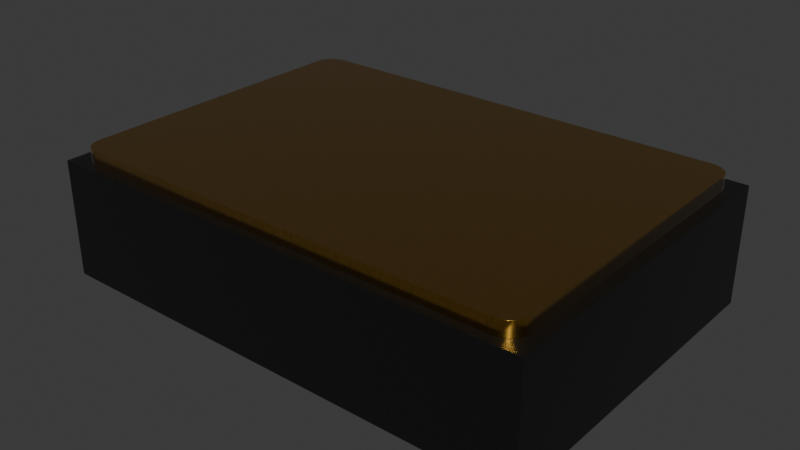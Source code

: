 # Source: EPC-Space_FSMD-G.blend  (saved by Blender 4.4.30; exported with 4.5.12 LTS)
import bpy
from mathutils import Matrix  # noqa: F401  (used for matrix-valued properties, if any)

bpy.ops.wm.read_factory_settings(use_empty=True)
scene = bpy.context.scene
scene.name = 'Scene'

# ---- collections
col_epc_space_fsmd_g = bpy.data.collections.new('EPC-Space_FSMD-G'); scene.collection.children.link(col_epc_space_fsmd_g)

# ---- materials (node trees are filled in below, after node groups)
mat_plastic_cast_black = bpy.data.materials.new('plastic_cast_black')
mat_plastic_cast_black.alpha_threshold = 0.0
mat_plastic_cast_black.preview_render_type = 'CUBE'
mat_plastic_cast_black.diffuse_color = (0.001296, 0.002578, 0.001683, 1.0)
mat_plastic_cast_black.specular_color = (0.01, 0.03, 0.01)
mat_plastic_cast_black.roughness = 0.5
mat_metal_goldpins_2 = bpy.data.materials.new('metal_goldpins_2')
mat_metal_goldpins_2.alpha_threshold = 0.0
mat_metal_goldpins_2.preview_render_type = 'CUBE'
mat_metal_goldpins_2.diffuse_color = (0.5, 0.4018, 0.08046, 1.0)
mat_metal_goldpins_2.specular_color = (0.01, 0.05, 0.01)
mat_metal_goldpins_2.roughness = 0.5

# ---- node groups
ng_plastic_cast_black_node_group = bpy.data.node_groups.new('Plastic_Cast_Black_Node_Group', 'ShaderNodeTree')
_s = ng_plastic_cast_black_node_group.interface.new_socket(name='BSDF', in_out='OUTPUT', socket_type='NodeSocketShader')
_s = ng_plastic_cast_black_node_group.interface.new_socket(name='Color', in_out='INPUT', socket_type='NodeSocketColor')
_s = ng_plastic_cast_black_node_group.interface.new_socket(name='Alpha_Value', in_out='INPUT', socket_type='NodeSocketFloat')
_N = ng_plastic_cast_black_node_group.nodes; _L = ng_plastic_cast_black_node_group.links
n0 = _N.new('NodeGroupOutput'); n0.name = 'Group Output'; n0.location = (786, 85)
n1 = _N.new('NodeGroupInput'); n1.name = 'Group Input'; n1.location = (-449, 228)
n2 = _N.new('ShaderNodeBsdfPrincipled'); n2.name = 'Principled BSDF'; n2.location = (466, 90)
n2.distribution = 'GGX'
n2.subsurface_method = 'BURLEY'
n2.inputs[1].default_value = 0.137
n2.inputs[3].default_value = 1.45
n2.inputs[27].default_value = (0.0, 0.0, 0.0, 1.0)
n2.inputs[28].default_value = 1.0
n3 = _N.new('ShaderNodeTexNoise'); n3.name = 'Noise Texture'; n3.location = (-72, -122)
n3.inputs[2].default_value = 50.0
n3.inputs[3].default_value = 3.6
n3.inputs[4].default_value = 1.0
n4 = _N.new('ShaderNodeBump'); n4.name = 'Bump'; n4.location = (172, -246)
n4.inputs[0].default_value = 0.01
n4.inputs[1].default_value = 0.01
n5 = _N.new('ShaderNodeMapping'); n5.name = 'Mapping'; n5.location = (-267, -126)
n6 = _N.new('ShaderNodeTexCoord'); n6.name = 'Texture Coordinate'; n6.location = (-447, -178)
n7 = _N.new('ShaderNodeMix'); n7.name = 'Mix'; n7.location = (182, 264)
n7.data_type = 'RGBA'
n8 = _N.new('ShaderNodeValue'); n8.name = 'Value'; n8.location = (-465, -33)
n8.outputs[0].default_value = 0.3
n9 = _N.new('ShaderNodeMath'); n9.name = 'Math'; n9.location = (-234, 51)
n9.operation = 'MULTIPLY'
n10 = _N.new('ShaderNodeMix'); n10.name = 'Mix.001'; n10.location = (171, -43)
n10.inputs[2].default_value = 0.3
n10.inputs[3].default_value = 0.4
_L.new(n4.outputs[0], n2.inputs[5])
_L.new(n6.outputs[0], n5.inputs[0])
_L.new(n5.outputs[0], n3.inputs[0])
_L.new(n3.outputs[0], n4.inputs[3])
_L.new(n2.outputs[0], n0.inputs[0])
_L.new(n1.outputs[1], n2.inputs[4])
_L.new(n9.outputs[0], n7.inputs[7])
_L.new(n8.outputs[0], n9.inputs[1])
_L.new(n1.outputs[0], n9.inputs[0])
_L.new(n3.outputs[0], n7.inputs[0])
_L.new(n1.outputs[0], n7.inputs[6])
_L.new(n7.outputs[2], n2.inputs[0])
_L.new(n3.outputs[0], n10.inputs[0])
_L.new(n10.outputs[0], n2.inputs[2])
n0.is_active_output = True

# ---- material node trees
mat_plastic_cast_black.use_nodes = True; mat_plastic_cast_black.node_tree.nodes.clear()
_N = mat_plastic_cast_black.node_tree.nodes; _L = mat_plastic_cast_black.node_tree.links
n0 = _N.new('ShaderNodeOutputMaterial'); n0.name = 'Material Output'; n0.location = (300, 300)
n1 = _N.new('ShaderNodeGroup'); n1.name = 'Group'; n1.location = (-119, 229)
n1.label = 'Plastic_Cast_Black'
n1.width = 264
n1.node_tree = ng_plastic_cast_black_node_group
n2 = _N.new('ShaderNodeRGB'); n2.name = 'RGB'; n2.location = (-431, 253)
n2.label = 'Plastic_Color'
n2.outputs[0].default_value = (0.013, 0.013, 0.013, 1.0)
n3 = _N.new('ShaderNodeValue'); n3.name = 'Value.001'; n3.location = (-434, 58)
n3.label = 'Alpha_Value'
n3.outputs[0].default_value = 1.0
_L.new(n2.outputs[0], n1.inputs[0])
_L.new(n3.outputs[0], n1.inputs[1])
_L.new(n1.outputs[0], n0.inputs[0])
n0.is_active_output = True
mat_metal_goldpins_2.use_nodes = True; mat_metal_goldpins_2.node_tree.nodes.clear()
_N = mat_metal_goldpins_2.node_tree.nodes; _L = mat_metal_goldpins_2.node_tree.links
n0 = _N.new('ShaderNodeOutputMaterial'); n0.name = 'Material Output'; n0.location = (398, 300)
n1 = _N.new('ShaderNodeMapping'); n1.name = 'Mapping'; n1.location = (-1031, 222)
n1.vector_type = 'VECTOR'
n1.inputs[3].default_value = (29.8, 40.0, 1.0)
n2 = _N.new('ShaderNodeTexNoise'); n2.name = 'Noise Texture'; n2.location = (-801, 178)
n2.inputs[3].default_value = 13.2
n2.inputs[4].default_value = 0.8833
n2.inputs[8].default_value = 4.0
n3 = _N.new('ShaderNodeBsdfPrincipled'); n3.name = 'Principled BSDF'; n3.location = (108, 300)
n3.distribution = 'GGX'
n3.subsurface_method = 'BURLEY'
n3.inputs[1].default_value = 1.0
n3.inputs[2].default_value = 0.1841
n3.inputs[3].default_value = 1.45
n3.inputs[8].default_value = 1.0
n3.inputs[10].default_value = 0.02727
n3.inputs[13].default_value = 0.475
n3.inputs[20].default_value = 0.2891
n3.inputs[24].default_value = 0.03545
n3.inputs[27].default_value = (0.0, 0.0, 0.0, 1.0)
n3.inputs[28].default_value = 1.0
n4 = _N.new('ShaderNodeTexCoord'); n4.name = 'Texture Coordinate'; n4.location = (-1319, 284)
n5 = _N.new('ShaderNodeValToRGB'); n5.name = 'ColorRamp'; n5.location = (-327, 267)
while len(n5.color_ramp.elements) > 1: n5.color_ramp.elements.remove(n5.color_ramp.elements[-1])
n5.color_ramp.elements[0].position = 0.3295; n5.color_ramp.elements[0].color = (0.9756, 0.5571, 0.08998, 1.0)
_e = n5.color_ramp.elements.new(0.6955); _e.color = (0.2997, 0.14, 0.008226, 1.0)
n6 = _N.new('ShaderNodeMix'); n6.name = 'Mix'; n6.location = (-57, 315)
n6.data_type = 'RGBA'
n6.inputs[0].default_value = 0.02727
n6.inputs[7].default_value = (0.5518, 0.2626, 0.03915, 1.0)
_L.new(n3.outputs[0], n0.inputs[0])
_L.new(n1.outputs[0], n2.inputs[0])
_L.new(n2.outputs[0], n5.inputs[0])
_L.new(n4.outputs[0], n1.inputs[0])
_L.new(n5.outputs[0], n6.inputs[6])
_L.new(n6.outputs[2], n3.inputs[0])
n0.is_active_output = True

# ---- world
world_world = bpy.data.worlds.new('World'); scene.world = world_world
world_world.use_nodes = True; world_world.node_tree.nodes.clear()
_N = world_world.node_tree.nodes; _L = world_world.node_tree.links
n0 = _N.new('ShaderNodeOutputWorld'); n0.name = 'World Output'; n0.location = (300, 300)
n1 = _N.new('ShaderNodeBackground'); n1.name = 'Background'; n1.location = (10, 300)
n1.inputs[0].default_value = (0.05088, 0.05088, 0.05088, 1.0)
_L.new(n1.outputs[0], n0.inputs[0])
n0.is_active_output = True
world_world.color = (0.05088, 0.05088, 0.05088)
world_world.sun_shadow_jitter_overblur = 0.0

# ---- meshes
me_epc_space_fsmd_g = bpy.data.meshes.new('EPC-Space_FSMD-G')
me_epc_space_fsmd_g.from_pydata([(-4.013, 2.782, 7.308e-08), (-4.013, 2.782, 1.9), (4.013, -2.781, 7.748e-07), (3.899, 2.388, 7.648e-07), (-1.841, 1.88, 2.629e-07), (-3.873, 1.88, 8.53e-08), (-3.873, 2.642, 8.53e-08), (-1.841, 2.642, 2.629e-07), (3.912, -2.679, 7.659e-07), (-3.873, -2.679, 8.53e-08), (-3.873, 1.372, 8.53e-08), (3.899, 1.88, -0.0127), (3.899, 1.88, 7.648e-07), (1.867, 1.88, 5.871e-07), (1.867, 1.88, -0.0127), (1.867, 2.642, -0.0127), (1.867, 2.642, 5.871e-07), (3.645, 2.642, 7.426e-07), (3.645, 2.642, -0.0127), (3.899, 2.388, -0.0127), (4.013, 2.782, 7.748e-07), (4.013, 2.782, 1.9), (-4.013, -2.781, 7.308e-08), (-4.013, -2.781, 1.9), (4.013, -2.781, 1.9), (1.029, 1.88, -0.0127), (1.029, 1.88, 5.139e-07), (-1.003, 1.88, 3.362e-07), (-1.003, 2.642, -0.0127), (-1.003, 2.642, 3.362e-07), (1.029, 2.642, -0.0127), (1.029, 2.642, 5.139e-07), (-1.003, 1.88, -0.0127), (-1.841, 1.88, -0.0127), (-3.873, 1.88, -0.0127), (-3.873, 2.642, -0.0127), (-1.841, 2.642, -0.0127), (3.912, 1.372, -0.0127), (3.912, 1.372, 7.659e-07), (3.912, -0.03754, 7.659e-07), (3.912, -0.03754, -0.0127), (-3.873, -0.03754, -0.0127), (-3.873, -0.03754, 8.53e-08), (-3.873, 1.372, -0.0127), (-3.873, -2.679, -0.0127), (-3.873, -0.7741, 8.53e-08), (3.912, -0.7741, 7.659e-07), (3.912, -0.7741, -0.0127), (3.912, -2.679, -0.0127), (-3.873, -0.7741, -0.0127), (-3.812, 2.327, 2.134), (-3.496, 2.643, 2.134), (-3.797, 2.424, 2.134), (-3.752, 2.512, 2.134), (-3.682, 2.582, 2.134), (-3.594, 2.627, 2.134), (3.496, 2.643, 2.134), (3.813, 2.327, 2.134), (3.594, 2.627, 2.134), (3.682, 2.582, 2.134), (3.752, 2.512, 2.134), (3.797, 2.424, 2.134), (-3.496, -2.642, 2.134), (-3.812, -2.325, 2.134), (-3.594, -2.626, 2.134), (-3.682, -2.581, 2.134), (-3.752, -2.511, 2.134), (-3.797, -2.423, 2.134), (3.813, -2.325, 2.134), (3.496, -2.642, 2.134), (3.797, -2.423, 2.134), (3.752, -2.511, 2.134), (3.682, -2.581, 2.134), (3.594, -2.626, 2.134), (-3.812, -2.325, 1.9), (-3.496, -2.642, 1.9), (-3.797, -2.423, 1.9), (-3.752, -2.511, 1.9), (-3.682, -2.581, 1.9), (-3.594, -2.626, 1.9), (-3.496, 2.643, 1.9), (-3.812, 2.327, 1.9), (-3.594, 2.627, 1.9), (-3.682, 2.582, 1.9), (-3.752, 2.512, 1.9), (-3.797, 2.424, 1.9), (3.813, 2.327, 1.9), (3.496, 2.643, 1.9), (3.797, 2.424, 1.9), (3.752, 2.512, 1.9), (3.682, 2.582, 1.9), (3.594, 2.627, 1.9), (3.496, -2.642, 1.9), (3.813, -2.325, 1.9), (3.594, -2.626, 1.9), (3.682, -2.581, 1.9), (3.752, -2.511, 1.9), (3.797, -2.423, 1.9)], [], [(10, 38, 37, 43), (29, 31, 30, 28), (9, 45, 49, 44), (13, 16, 15, 14), (18, 19, 11, 14, 15), (46, 8, 48, 47), (38, 39, 40, 37), (23, 24, 21, 1), (35, 6, 7, 36), (37, 40, 41, 43), (24, 2, 20, 21), (49, 47, 48, 44), (3, 12, 11, 19), (31, 26, 25, 30), (39, 42, 41, 40), (16, 17, 18, 15), (12, 13, 14, 11), (27, 29, 28, 32), (2, 24, 23, 22), (7, 4, 33, 36), (22, 23, 1, 0), (5, 6, 35, 34), (36, 33, 34, 35), (4, 5, 34, 33), (16, 13, 26, 31, 29, 27, 4, 7, 6, 5, 10, 42, 0, 20, 3, 17), (30, 25, 32, 28), (26, 27, 32, 25), (2, 22, 45, 9), (38, 10, 5, 4, 27, 26, 13, 12, 3, 20, 2, 9, 8, 46, 45, 22, 0, 42, 39), (42, 10, 43, 41), (21, 20, 0, 1), (45, 46, 47, 49), (48, 8, 9, 44), (18, 17, 3, 19), (56, 51, 80, 87), (68, 57, 86, 93), (56, 58, 59, 60, 61, 57, 68, 70, 71, 72, 73, 69, 62, 64, 65, 66, 67, 63, 50, 52, 53, 54, 55, 51), (86, 88, 89, 90, 91, 87, 80, 82, 83, 84, 85, 81, 74, 76, 77, 78, 79, 75, 92, 94, 95, 96, 97, 93), (62, 69, 92, 75), (50, 81, 85, 52), (52, 85, 84, 53), (53, 84, 83, 54), (54, 83, 82, 55), (55, 82, 80, 51), (86, 57, 61, 88), (88, 61, 60, 89), (89, 60, 59, 90), (90, 59, 58, 91), (91, 58, 56, 87), (62, 75, 79, 64), (64, 79, 78, 65), (65, 78, 77, 66), (66, 77, 76, 67), (67, 76, 74, 63), (68, 93, 97, 70), (70, 97, 96, 71), (71, 96, 95, 72), (72, 95, 94, 73), (73, 94, 92, 69), (50, 63, 74, 81)])
me_epc_space_fsmd_g.polygons.foreach_set('use_smooth', [True] * 60)
me_epc_space_fsmd_g.polygons.foreach_set('material_index', [1, 1, 1, 1, 1, 1, 1, 0, 1, 1, 0, 1, 1, 1, 1, 1, 1, 1, 0, 1, 0, 1, 1, 1, 0, 1, 1, 0, 0, 1, 0, 1, 1, 1, 1, 1, 1, 1, 1, 1, 1, 1, 1, 1, 1, 1, 1, 1, 1, 1, 1, 1, 1, 1, 1, 1, 1, 1, 1, 1])
_k = set([(0, 1), (0, 20), (0, 22), (1, 21), (1, 23), (2, 20), (2, 22), (2, 24), (3, 12), (3, 17), (3, 19), (4, 5), (4, 7), (4, 33), (5, 6), (5, 34), (6, 7), (6, 35), (7, 36), (8, 9), (8, 46), (8, 48), (9, 44), (9, 45), (10, 38), (10, 42), (10, 43), (11, 12), (11, 14), (11, 19), (12, 13), (13, 14), (13, 16), (14, 15), (15, 16), (15, 18), (16, 17), (17, 18), (18, 19), (20, 21), (21, 24), (22, 23), (23, 24), (25, 26), (25, 30), (25, 32), (26, 27), (26, 31), (27, 29), (27, 32), (28, 29), (28, 30), (28, 32), (29, 31), (30, 31), (33, 34), (33, 36), (34, 35), (35, 36), (37, 38), (37, 40), (37, 43), (38, 39), (39, 40), (39, 42), (40, 41), (41, 42), (41, 43), (44, 48), (44, 49), (45, 46), (45, 49), (46, 47), (47, 48), (47, 49), (50, 52), (50, 63), (51, 55), (51, 56), (52, 53), (53, 54), (54, 55), (56, 58), (57, 61), (57, 68), (58, 59), (59, 60), (60, 61), (62, 64), (62, 69), (63, 67), (64, 65), (65, 66), (66, 67), (68, 70), (69, 73), (70, 71), (71, 72), (72, 73), (74, 76), (74, 81), (75, 79), (75, 92), (76, 77), (77, 78), (78, 79), (80, 82), (80, 87), (81, 85), (82, 83), (83, 84), (84, 85), (86, 88), (86, 93), (87, 91), (88, 89), (89, 90), (90, 91), (92, 94), (93, 97), (94, 95), (95, 96), (96, 97)])
me_epc_space_fsmd_g.attributes.new('sharp_edge', 'BOOLEAN', 'EDGE').data.foreach_set('value', [ (min(e.vertices), max(e.vertices)) in _k for e in me_epc_space_fsmd_g.edges])
_uv = me_epc_space_fsmd_g.uv_layers.new(name='UVMap')
_uv.uv.foreach_set('vector', [1.0, 0.0, 0.0, 0.0, 0.0, 1.0, 1.0, 1.0, 1.0, 0.0, 0.0, 0.0, 0.0, 1.0, 1.0, 1.0, 0.0, 0.0, 1.0, 0.0, 1.0, 1.0, 0.0, 1.0, 0.0, 0.0, 1.0, 0.0, 1.0, 1.0, 0.0, 1.0, 0.125, 1.0, 0.0, 0.6667, 0.0, 0.0, 1.0, 0.0, 1.0, 1.0, 1.0, 0.0, 0.0, 0.0, 0.0, 1.0, 1.0, 1.0, 1.0, 0.0, 0.0, 0.0, 0.0, 1.0, 1.0, 1.0, 1.0, 0.0, 0.0, 0.0, 1.0, 0.0, 1.0, 0.0, 1.0, 1.0, 1.0, 0.0, 0.0, 0.0, 0.0, 1.0, 0.0, 1.0, 0.0, 0.0, 1.0, 0.0, 1.0, 1.0, 0.0, 0.0, 0.0, 1.0, 1.0, 1.0, 1.0, 0.0, 1.0, 1.0, 0.0, 1.0, 0.0, 0.0, 1.0, 0.0, 1.0, 0.0, 0.0, 0.0, 0.0, 1.0, 1.0, 1.0, 1.0, 0.0, 0.0, 0.0, 0.0, 1.0, 1.0, 1.0, 0.0, 0.0, 1.0, 0.0, 1.0, 1.0, 0.0, 1.0, 1.0, 0.0, 0.0, 0.0, 0.0, 1.0, 1.0, 1.0, 0.0, 0.0, 1.0, 0.0, 1.0, 1.0, 0.0, 1.0, 0.0, 0.0, 1.0, 0.0, 1.0, 1.0, 0.0, 1.0, 0.0, 1.0, 0.0, 0.0, 1.0, 0.0, 1.0, 1.0, 1.0, 0.0, 0.0, 0.0, 0.0, 1.0, 1.0, 1.0, 0.0, 1.0, 0.0, 0.0, 1.0, 0.0, 1.0, 1.0, 0.0, 0.0, 1.0, 0.0, 1.0, 1.0, 0.0, 1.0, 0.0, 1.0, 0.0, 0.0, 1.0, 0.0, 1.0, 1.0, 0.0, 0.0, 1.0, 0.0, 1.0, 1.0, 0.0, 1.0, 0.2674, 0.9749, 0.2674, 0.8379, 0.3718, 0.8379, 0.3718, 0.9749, 0.625, 0.9749, 0.625, 0.8379, 0.7294, 0.8379, 0.7294, 0.9749, 0.9826, 0.9749, 0.9826, 0.8379, 0.9826, 0.7466, 0.9826, 0.4932, 1.0, 1.0, 0.0, 1.0, 0.01424, 0.9292, 0.04589, 0.9749, 0.0, 1.0, 0.0, 0.0, 1.0, 0.0, 1.0, 1.0, 0.0, 0.0, 1.0, 0.0, 1.0, 1.0, 0.0, 1.0, 0.0, 0.0, 1.0, 0.0, 0.9826, 0.3607, 0.9826, 0.01826, 0.01266, 0.7466, 0.9826, 0.7466, 0.9826, 0.8379, 0.7294, 0.8379, 0.625, 0.8379, 0.3718, 0.8379, 0.2674, 0.8379, 0.01424, 0.8379, 0.01424, 0.9292, 0.0, 1.0, 0.0, 0.0, 0.9826, 0.01826, 0.01266, 0.01826, 0.01266, 0.3607, 0.9826, 0.3607, 1.0, 0.0, 1.0, 1.0, 0.9826, 0.4932, 0.01266, 0.4932, 0.0, 0.0, 1.0, 0.0, 1.0, 1.0, 0.0, 1.0, 0.0, 0.0, 0.0, 1.0, 1.0, 1.0, 1.0, 0.0, 1.0, 0.0, 0.0, 0.0, 0.0, 1.0, 1.0, 1.0, 0.0, 1.0, 0.0, 0.0, 1.0, 0.0, 1.0, 1.0, 1.0, 1.0, 1.0, 1.0, 0.0, 0.0, 0.0, 0.0, 0.04148, 1.0, 0.9585, 1.0, 0.9585, 1.0, 0.04148, 1.0, 0.0, 0.05985, 0.0, 0.9401, 0.0, 0.9401, 0.0, 0.05985, 0.04148, 1.0, 0.02866, 0.999, 0.0171, 0.9962, 0.002641, 0.9753, 0.0006767, 0.9586, 0.0, 0.9401, 0.0, 0.05985, 0.0006767, 0.04136, 0.002641, 0.02467, 0.0171, 0.00381, 0.02866, 0.0009764, 0.04148, 0.0, 0.9585, 0.0, 0.9713, 0.0009764, 0.9829, 0.00381, 0.9974, 0.02467, 0.9993, 0.04136, 1.0, 0.05985, 1.0, 0.9401, 0.9993, 0.9586, 0.9974, 0.9753, 0.9829, 0.9962, 0.9713, 0.999, 0.9585, 1.0, 0.0, 0.9401, 0.0006767, 0.9586, 0.002641, 0.9753, 0.0171, 0.9962, 0.02866, 0.999, 0.04148, 1.0, 0.9585, 1.0, 0.9713, 0.999, 0.9829, 0.9962, 0.9974, 0.9753, 0.9993, 0.9586, 1.0, 0.9401, 1.0, 0.05985, 0.9993, 0.04136, 0.9974, 0.02467, 0.9829, 0.00381, 0.9713, 0.0009764, 0.9585, 0.0, 0.04148, 0.0, 0.02866, 0.0009764, 0.0171, 0.00381, 0.002641, 0.02467, 0.0006767, 0.04136, 0.0, 0.05985, 0.9585, 0.0, 0.04148, 0.0, 0.04148, 0.0, 0.9585, 0.0, 1.0, 0.9401, 1.0, 0.9401, 0.9993, 0.9586, 0.9993, 0.9586, 0.9993, 0.9586, 0.9993, 0.9586, 0.9974, 0.9753, 0.9974, 0.9753, 0.9974, 0.9753, 0.9974, 0.9753, 0.9829, 0.9962, 0.9829, 0.9962, 0.9829, 0.9962, 0.9829, 0.9962, 0.9713, 0.999, 0.9713, 0.999, 0.9713, 0.999, 0.9713, 0.999, 0.9585, 1.0, 0.9585, 1.0, 0.0, 0.9401, 0.0, 0.9401, 0.0006767, 0.9586, 0.0006767, 0.9586, 0.0006767, 0.9586, 0.0006767, 0.9586, 0.002641, 0.9753, 0.002641, 0.9753, 0.002641, 0.9753, 0.002641, 0.9753, 0.0171, 0.9962, 0.0171, 0.9962, 0.0171, 0.9962, 0.0171, 0.9962, 0.02866, 0.999, 0.02866, 0.999, 0.02866, 0.999, 0.02866, 0.999, 0.04148, 1.0, 0.04148, 1.0, 0.9585, 0.0, 0.9585, 0.0, 0.9713, 0.0009764, 0.9713, 0.0009764, 0.9713, 0.0009764, 0.9713, 0.0009764, 0.9829, 0.00381, 0.9829, 0.00381, 0.9829, 0.00381, 0.9829, 0.00381, 0.9974, 0.02467, 0.9974, 0.02467, 0.9974, 0.02467, 0.9974, 0.02467, 0.9993, 0.04136, 0.9993, 0.04136, 0.9993, 0.04136, 0.9993, 0.04136, 1.0, 0.05985, 1.0, 0.05985, 0.0, 0.05985, 0.0, 0.05985, 0.0006767, 0.04136, 0.0006767, 0.04136, 0.0006767, 0.04136, 0.0006767, 0.04136, 0.002641, 0.02467, 0.002641, 0.02467, 0.002641, 0.02467, 0.002641, 0.02467, 0.0171, 0.00381, 0.0171, 0.00381, 0.0171, 0.00381, 0.0171, 0.00381, 0.02866, 0.0009764, 0.02866, 0.0009764, 0.02866, 0.0009764, 0.02866, 0.0009764, 0.04148, 0.0, 0.04148, 0.0, 1.0, 0.9401, 1.0, 0.05985, 1.0, 0.05985, 1.0, 0.9401])
me_epc_space_fsmd_g.materials.append(mat_plastic_cast_black)
me_epc_space_fsmd_g.materials.append(mat_metal_goldpins_2)
me_epc_space_fsmd_g.update()
me_epc_space_fsmd_g.normals_split_custom_set([tuple(v) for v in zip(*[iter([0.0, 1.0, 0.0, 0.0, 0.8981, -0.4397, 0.0, 1.0, 0.0, 0.0, 1.0, 0.0, 0.4248, 0.8981, -0.1138, 0.0, 0.8981, -0.4397, 0.0, 1.0, 0.0, 0.0, 1.0, 0.0, -0.9108, 0.3989, -0.1064, -0.9192, 0.0, -0.3937, -1.0, 0.0, 0.0, -1.0, 0.0, 0.0, -1.0, 0.0, 0.0, -0.8981, 0.0, -0.4397, -1.0, 0.0, 0.0, -1.0, 0.0, 0.0, 8.784e-08, -7.806e-11, -1.0, 8.784e-08, -7.806e-11, -1.0, 8.784e-08, -7.806e-11, -1.0, 8.784e-08, -7.806e-11, -1.0, 8.784e-08, -7.806e-11, -1.0, 0.8981, -0.4248, -0.1138, 0.8981, 0.0, -0.4397, 1.0, 0.0, 0.0, 1.0, 0.0, 0.0, 0.8981, -0.4397, 0.0, 0.8981, 0.0, -0.4397, 1.0, 0.0, 0.0, 1.0, 0.0, 0.0, -8.544e-08, 0.0, 1.0, -8.544e-08, 0.0, 1.0, -8.544e-08, 0.0, 1.0, -8.544e-08, 0.0, 1.0, 0.0, 1.0, 0.0, 0.4248, 0.8981, -0.1138, 0.0, 0.8981, -0.4397, 0.0, 1.0, 0.0, 8.741e-08, 0.0, -1.0, 8.741e-08, 0.0, -1.0, 8.741e-08, 0.0, -1.0, 8.741e-08, 0.0, -1.0, 1.0, 0.0, 0.0, 1.0, 0.0, 0.0, 1.0, 0.0, 0.0, 1.0, 0.0, 0.0, 8.741e-08, 0.0, -1.0, 8.741e-08, 0.0, -1.0, 8.741e-08, 0.0, -1.0, 8.741e-08, 0.0, -1.0, 1.0, 0.0, 0.0, 0.8981, 0.0, -0.4397, 1.0, 0.0, 0.0, 1.0, 0.0, 0.0, 0.8981, -0.4397, 0.0, 1.0, 0.0, 0.0, 1.0, 0.0, 0.0, 1.0, 0.0, 0.0, -0.4397, -0.8981, -3.844e-08, 0.0, -0.9163, -0.4004, 0.0, -1.0, 0.0, 0.0, -1.0, 0.0, 0.4397, 0.8981, 3.844e-08, 0.0, 0.9673, -0.2538, 0.0, 1.0, 0.0, 0.0, 1.0, 0.0, -0.4397, -0.8981, -3.844e-08, 0.0, -1.0, 0.0, 0.0, -1.0, 0.0, 0.0, -1.0, 0.0, -1.0, 0.0, 0.0, -0.8981, -0.1138, -0.4248, -1.0, 0.0, 0.0, -1.0, 0.0, 0.0, 0.0, -1.0, 0.0, 0.0, -1.0, 0.0, 0.0, -1.0, 0.0, 0.0, -1.0, 0.0, 0.8981, -0.4397, 0.0, 1.0, 0.0, 0.0, 1.0, 0.0, 0.0, 1.0, 0.0, 0.0, -1.0, 0.0, 0.0, -1.0, 0.0, 0.0, -1.0, 0.0, 0.0, -1.0, 0.0, 0.0, -1.0, 0.0, 0.0, -0.8981, -0.1138, -0.4248, -1.0, 0.0, 0.0, -1.0, 0.0, 0.0, 8.721e-08, 0.0, -1.0, 8.721e-08, 0.0, -1.0, 8.721e-08, 0.0, -1.0, 8.721e-08, 0.0, -1.0, 0.0, -1.0, 0.0, 0.0, -1.0, 0.0, 0.0, -1.0, 0.0, 0.0, -1.0, 0.0, 7.852e-08, -0.4397, -0.8981, 8.742e-08, 7.121e-15, -1.0, 8.742e-08, 7.121e-15, -1.0, -0.4397, -7.321e-15, -0.8981, -0.3109, -0.311, -0.8981, 8.742e-08, 7.121e-15, -1.0, 8.742e-08, 7.121e-15, -1.0, -0.4397, -7.321e-15, -0.8981, -0.3109, -0.311, -0.8981, 8.742e-08, -5.153e-16, -1.0, 8.742e-08, -5.153e-16, -1.0, 0.4004, 1.29e-14, -0.9163, 8.742e-08, -7.43e-15, -1.0, 8.742e-08, -4.031e-15, -1.0, 8.742e-08, 8.528e-15, -1.0, -0.2538, -7.885e-15, -0.9673, 8.782e-08, 0.0, -1.0, 8.782e-08, 0.0, -1.0, 8.782e-08, 0.0, -1.0, 8.782e-08, 0.0, -1.0, 0.0, -1.0, 0.0, 0.0, -1.0, 0.0, 0.0, -1.0, 0.0, 0.0, -1.0, 0.0, 8.742e-08, 1.399e-14, -1.0, 8.742e-08, -7.469e-14, -1.0, 8.036e-08, -0.3937, -0.9192, 0.293, -0.2909, -0.9108, -0.4397, 1.325e-14, -0.8981, 8.742e-08, -5.153e-16, -1.0, 8.742e-08, -5.153e-16, -1.0, 8.742e-08, 7.121e-15, -1.0, 8.742e-08, 7.121e-15, -1.0, 8.742e-08, 7.121e-15, -1.0, 8.742e-08, 7.121e-15, -1.0, 7.852e-08, 0.4397, -0.8981, 8.742e-08, 8.528e-15, -1.0, 8.742e-08, -4.031e-15, -1.0, 8.742e-08, 1.399e-14, -1.0, 0.293, -0.2909, -0.9108, 7.852e-08, 0.4397, -0.8981, -0.311, 0.3109, -0.8981, 8.036e-08, -0.3937, -0.9192, 8.742e-08, -7.469e-14, -1.0, 8.742e-08, -7.43e-15, -1.0, 0.4004, 1.29e-14, -0.9163, 7.852e-08, 0.4397, -0.8981, -0.9163, 0.4004, 0.0, -1.0, 0.0, 0.0, -1.0, 0.0, 0.0, -1.0, 0.0, 0.0, 0.0, 1.0, 0.0, 0.0, 1.0, 0.0, 0.0, 1.0, 0.0, 0.0, 1.0, 0.0, 0.3937, 0.9192, 3.442e-08, -0.1138, 0.8981, -0.4248, 0.0, 1.0, 0.0, 0.0, 1.0, 0.0, 0.0, -1.0, 0.0, -0.4397, -0.8981, -3.844e-08, 0.1064, -0.9108, -0.3989, 0.0, -1.0, 0.0, 0.7071, 0.7071, 0.0, 0.8634, 0.5045, 1.569e-08, 0.7071, 0.7071, 0.0, 0.7071, 0.7071, 0.0, -0.07846, -0.9969, 0.0, 0.07846, -0.9969, 0.0, 0.07846, -0.9969, 0.0, -0.07846, -0.9969, 0.0, -0.9969, 0.07846, 0.0, -0.9969, -0.07846, 0.0, -0.9969, -0.07846, 0.0, -0.9969, 0.07846, 0.0, 8.738e-08, 0.0, -1.0, 8.738e-08, 0.0, -1.0, 8.738e-08, 0.0, -1.0, 8.738e-08, 0.0, -1.0, 8.738e-08, 0.0, -1.0, 8.738e-08, 0.0, -1.0, 8.738e-08, 0.0, -1.0, 8.738e-08, 0.0, -1.0, 8.738e-08, 0.0, -1.0, 8.738e-08, 0.0, -1.0, 8.738e-08, 0.0, -1.0, 8.738e-08, 0.0, -1.0, 8.738e-08, 0.0, -1.0, 8.738e-08, 0.0, -1.0, 8.738e-08, 0.0, -1.0, 8.738e-08, 0.0, -1.0, 8.738e-08, 0.0, -1.0, 8.738e-08, 0.0, -1.0, 8.738e-08, 0.0, -1.0, 8.738e-08, 0.0, -1.0, 8.738e-08, 0.0, -1.0, 8.738e-08, 0.0, -1.0, 8.738e-08, 0.0, -1.0, 8.738e-08, 0.0, -1.0, -1.238e-07, 0.0, 1.0, -1.238e-07, 0.0, 1.0, -1.238e-07, 0.0, 1.0, -1.238e-07, 0.0, 1.0, -1.238e-07, 0.0, 1.0, -1.238e-07, 0.0, 1.0, -1.238e-07, 0.0, 1.0, -1.238e-07, 0.0, 1.0, -1.238e-07, 0.0, 1.0, -1.238e-07, 0.0, 1.0, -1.238e-07, 0.0, 1.0, -1.238e-07, 0.0, 1.0, -1.238e-07, 0.0, 1.0, -1.238e-07, 0.0, 1.0, -1.238e-07, 0.0, 1.0, -1.238e-07, 0.0, 1.0, -1.238e-07, 0.0, 1.0, -1.238e-07, 0.0, 1.0, -1.238e-07, 0.0, 1.0, -1.238e-07, 0.0, 1.0, -1.238e-07, 0.0, 1.0, -1.238e-07, 0.0, 1.0, -1.238e-07, 0.0, 1.0, -1.238e-07, 0.0, 1.0, 0.07846, 0.9969, 0.0, -0.07846, 0.9969, 0.0, -0.07846, 0.9969, 0.0, 0.07846, 0.9969, 0.0, 0.9969, -0.07846, 0.0, 0.9969, -0.07846, 0.0, 0.9511, -0.309, 0.0, 0.9511, -0.309, 0.0, 0.9511, -0.309, 0.0, 0.9511, -0.309, 0.0, 0.809, -0.5878, 0.0, 0.809, -0.5878, 0.0, 0.809, -0.5878, 0.0, 0.809, -0.5878, 0.0, 0.5878, -0.809, 0.0, 0.5878, -0.809, 0.0, 0.5878, -0.809, 0.0, 0.5878, -0.809, 0.0, 0.309, -0.9511, 0.0, 0.309, -0.9511, 0.0, 0.309, -0.9511, 0.0, 0.309, -0.9511, 0.0, 0.07846, -0.9969, 0.0, 0.07846, -0.9969, 0.0, -0.9969, -0.07846, 0.0, -0.9969, -0.07846, 0.0, -0.9511, -0.309, 0.0, -0.9511, -0.309, 0.0, -0.9511, -0.309, 0.0, -0.9511, -0.309, 0.0, -0.809, -0.5878, 0.0, -0.809, -0.5878, 0.0, -0.809, -0.5878, 0.0, -0.809, -0.5878, 0.0, -0.5878, -0.809, 0.0, -0.5878, -0.809, 0.0, -0.5878, -0.809, 0.0, -0.5878, -0.809, 0.0, -0.309, -0.9511, 0.0, -0.309, -0.9511, 0.0, -0.309, -0.9511, 0.0, -0.309, -0.9511, 0.0, -0.07846, -0.9969, 0.0, -0.07846, -0.9969, 0.0, 0.07846, 0.9969, 0.0, 0.07846, 0.9969, 0.0, 0.309, 0.9511, 0.0, 0.309, 0.9511, 0.0, 0.309, 0.9511, 0.0, 0.309, 0.9511, 0.0, 0.5878, 0.809, 0.0, 0.5878, 0.809, 0.0, 0.5878, 0.809, 0.0, 0.5878, 0.809, 0.0, 0.809, 0.5878, 0.0, 0.809, 0.5878, 0.0, 0.809, 0.5878, 0.0, 0.809, 0.5878, 0.0, 0.9511, 0.309, 0.0, 0.9511, 0.309, 0.0, 0.9511, 0.309, 0.0, 0.9511, 0.309, 0.0, 0.9969, 0.07846, 0.0, 0.9969, 0.07846, 0.0, -0.9969, 0.07846, 0.0, -0.9969, 0.07846, 0.0, -0.9511, 0.309, 0.0, -0.9511, 0.309, 0.0, -0.9511, 0.309, 0.0, -0.9511, 0.309, 0.0, -0.809, 0.5878, 0.0, -0.809, 0.5878, 0.0, -0.809, 0.5878, 0.0, -0.809, 0.5878, 0.0, -0.5878, 0.809, 0.0, -0.5878, 0.809, 0.0, -0.5878, 0.809, 0.0, -0.5878, 0.809, 0.0, -0.309, 0.9511, 0.0, -0.309, 0.9511, 0.0, -0.309, 0.9511, 0.0, -0.309, 0.9511, 0.0, -0.07846, 0.9969, 0.0, -0.07846, 0.9969, 0.0, 0.9969, -0.07846, 0.0, 0.9969, 0.07846, 0.0, 0.9969, 0.07846, 0.0, 0.9969, -0.07846, 0.0])] * 3)])

# ---- objects
ob_epc_space_fsmd_g = bpy.data.objects.new('EPC-Space_FSMD-G', me_epc_space_fsmd_g)

# ---- transforms, parenting, visibility, modifiers, constraints
ob_epc_space_fsmd_g.location = (0.0, 0.0, 0.0)
_m = ob_epc_space_fsmd_g.modifiers.new('Bevel', 'BEVEL')
_m.width = 0.003
_m.width_pct = 0.003
_m.segments = 3

# ---- collection membership
col_epc_space_fsmd_g.objects.link(ob_epc_space_fsmd_g)

# ---- scene / render settings (as saved in the file)
scene.frame_start = 1; scene.frame_end = 250; scene.frame_set(1)
scene.render.engine = 'BLENDER_EEVEE_NEXT'
bpy.context.view_layer.update()

# ---- added for rendering (the .blend has no active camera and no usable light): camera, sun
cam_auto = bpy.data.cameras.new('AutoCamera')
cam_auto.lens = 50.0
cam_auto.sensor_width = 36.0
cam_auto.clip_end = 1000.0
ob_auto_camera = bpy.data.objects.new('AutoCamera', cam_auto)
scene.collection.objects.link(ob_auto_camera)
ob_auto_camera.location = (9.25115, -11.1006, 8.46122)
ob_auto_camera.rotation_euler = (1.09748, -7.21219e-08, 0.694738)
scene.camera = ob_auto_camera
light_auto_sun = bpy.data.lights.new('AutoSun', 'SUN')
light_auto_sun.energy = 3.0
light_auto_sun.angle = 0.0523599
ob_auto_sun = bpy.data.objects.new('AutoSun', light_auto_sun)
scene.collection.objects.link(ob_auto_sun)
ob_auto_sun.rotation_euler = (0.872665, 0.174533, 0.523599)
bpy.context.view_layer.update()
